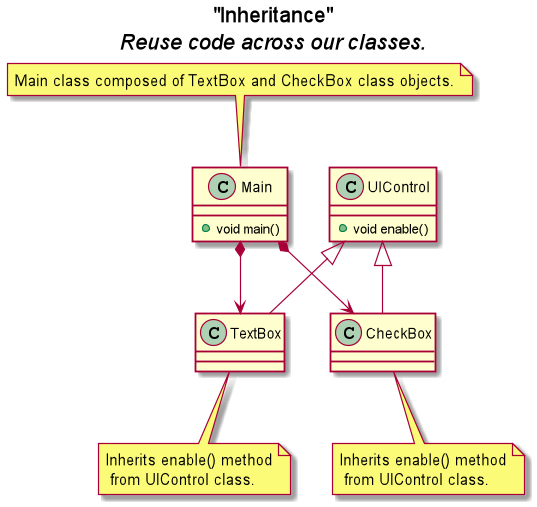

The diagram above was rendered by PlantUML. Its source (embedded in the PNG):
@startuml
title "Inheritance"\n<i>Reuse code across our classes.</i>

class Main {
    + void main()
}

class TextBox extends UIControl {
}

class CheckBox extends UIControl {
}

class UIControl {
    + void enable()
}

Main *--> TextBox
Main *--> CheckBox

note top of Main: Main class composed of TextBox and CheckBox class objects.
note bottom of TextBox: Inherits enable() method\n from UIControl class.
note bottom of CheckBox: Inherits enable() method\n from UIControl class.
@enduml